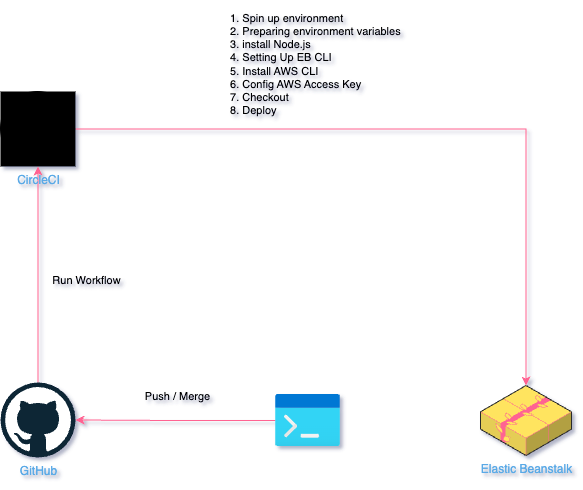

The diagram above was exported from draw.io. Its source (the exported page's mxGraphModel, read from the mxfile embedded in the PNG):
<mxGraphModel dx="1793" dy="994" grid="0" gridSize="10" guides="1" tooltips="1" connect="1" arrows="1" fold="1" page="1" pageScale="1" pageWidth="827" pageHeight="1169" background="#ffffff" math="0" shadow="1">
  <root>
    <mxCell id="0" />
    <mxCell id="1" parent="0" />
    <mxCell id="0zmm9qbXyBILLV3-UiXy-3" value="&lt;font&gt;Run Workflow&lt;/font&gt;" style="edgeStyle=orthogonalEdgeStyle;rounded=0;orthogonalLoop=1;jettySize=auto;html=1;entryX=0.5;entryY=1;entryDx=0;entryDy=0;strokeColor=#FF6392;fontColor=default;labelBackgroundColor=none;" edge="1" parent="1" source="0zmm9qbXyBILLV3-UiXy-1" target="0zmm9qbXyBILLV3-UiXy-2">
      <mxGeometry x="-0.0463" y="-47" relative="1" as="geometry">
        <mxPoint x="1" as="offset" />
      </mxGeometry>
    </mxCell>
    <mxCell id="0zmm9qbXyBILLV3-UiXy-1" value="GitHub" style="dashed=0;outlineConnect=0;html=1;align=center;labelPosition=center;verticalLabelPosition=bottom;verticalAlign=top;shape=mxgraph.weblogos.github;labelBackgroundColor=none;fillColor=#FFE45E;strokeColor=none;fontColor=#5AA9E6;" vertex="1" parent="1">
      <mxGeometry x="139" y="612" width="75" height="75" as="geometry" />
    </mxCell>
    <mxCell id="0zmm9qbXyBILLV3-UiXy-4" value="&lt;div style=&quot;text-align: left;&quot;&gt;&lt;ol&gt;&lt;li&gt;&lt;span style=&quot;background-color: initial;&quot;&gt;&lt;font&gt;Spin up environment&lt;/font&gt;&lt;/span&gt;&lt;/li&gt;&lt;li&gt;&lt;span style=&quot;background-color: initial;&quot;&gt;&lt;font&gt;Preparing environment variables&lt;/font&gt;&lt;/span&gt;&lt;/li&gt;&lt;li&gt;&lt;span style=&quot;background-color: initial;&quot;&gt;&lt;font&gt;install Node.js&lt;/font&gt;&lt;/span&gt;&lt;/li&gt;&lt;li&gt;&lt;span style=&quot;background-color: initial;&quot;&gt;&lt;font&gt;Setting Up EB CLI&lt;/font&gt;&lt;/span&gt;&lt;/li&gt;&lt;li&gt;&lt;span style=&quot;background-color: initial;&quot;&gt;&lt;font&gt;Install AWS CLI&lt;/font&gt;&lt;/span&gt;&lt;/li&gt;&lt;li&gt;&lt;span style=&quot;background-color: initial;&quot;&gt;&lt;font&gt;Config AWS Access Key&lt;/font&gt;&lt;/span&gt;&lt;/li&gt;&lt;li&gt;&lt;span style=&quot;background-color: initial;&quot;&gt;&lt;font&gt;Checkout&lt;/font&gt;&lt;/span&gt;&lt;/li&gt;&lt;li&gt;&lt;span style=&quot;background-color: initial;&quot;&gt;&lt;font&gt;Deploy&lt;/font&gt;&lt;/span&gt;&lt;/li&gt;&lt;/ol&gt;&lt;/div&gt;" style="edgeStyle=orthogonalEdgeStyle;rounded=0;orthogonalLoop=1;jettySize=auto;html=1;strokeColor=#FF6392;fontColor=default;labelBackgroundColor=none;" edge="1" parent="1" source="0zmm9qbXyBILLV3-UiXy-2" target="0zmm9qbXyBILLV3-UiXy-6">
      <mxGeometry x="-0.3608" y="66" relative="1" as="geometry">
        <mxPoint x="520" y="287.5" as="targetPoint" />
        <mxPoint y="1" as="offset" />
      </mxGeometry>
    </mxCell>
    <mxCell id="0zmm9qbXyBILLV3-UiXy-2" value="CircleCI" style="shape=image;html=1;verticalAlign=top;verticalLabelPosition=bottom;labelBackgroundColor=none;imageAspect=0;aspect=fixed;image=https://cdn2.iconfinder.com/data/icons/css-vol-1/24/circleci-128.png;fillColor=#FFE45E;strokeColor=#FF6392;fontColor=#5AA9E6;imageBackground=#000000;" vertex="1" parent="1">
      <mxGeometry x="139" y="321" width="75" height="75" as="geometry" />
    </mxCell>
    <mxCell id="0zmm9qbXyBILLV3-UiXy-6" value="Elastic Beanstalk" style="verticalLabelPosition=bottom;html=1;verticalAlign=top;strokeWidth=1;align=center;outlineConnect=0;dashed=0;outlineConnect=0;shape=mxgraph.aws3d.elasticBeanstalk;fillColor=#FFE45E;strokeColor=#FF6392;aspect=fixed;fontColor=#5AA9E6;labelBackgroundColor=none;" vertex="1" parent="1">
      <mxGeometry x="619" y="615" width="91" height="70" as="geometry" />
    </mxCell>
    <mxCell id="0zmm9qbXyBILLV3-UiXy-9" value="Push / Merge" style="edgeStyle=orthogonalEdgeStyle;rounded=0;orthogonalLoop=1;jettySize=auto;html=1;strokeColor=#FF6392;fontColor=default;labelBackgroundColor=none;" edge="1" parent="1" source="0zmm9qbXyBILLV3-UiXy-8" target="0zmm9qbXyBILLV3-UiXy-1">
      <mxGeometry x="0.0025" y="-23" relative="1" as="geometry">
        <mxPoint x="1" as="offset" />
      </mxGeometry>
    </mxCell>
    <mxCell id="0zmm9qbXyBILLV3-UiXy-8" value="" style="image;aspect=fixed;html=1;points=[];align=center;fontSize=12;image=img/lib/azure2/general/Dev_Console.svg;strokeColor=#FF6392;fontColor=#5AA9E6;fillColor=#FFE45E;labelBackgroundColor=none;" vertex="1" parent="1">
      <mxGeometry x="414" y="624" width="65" height="52" as="geometry" />
    </mxCell>
  </root>
</mxGraphModel>